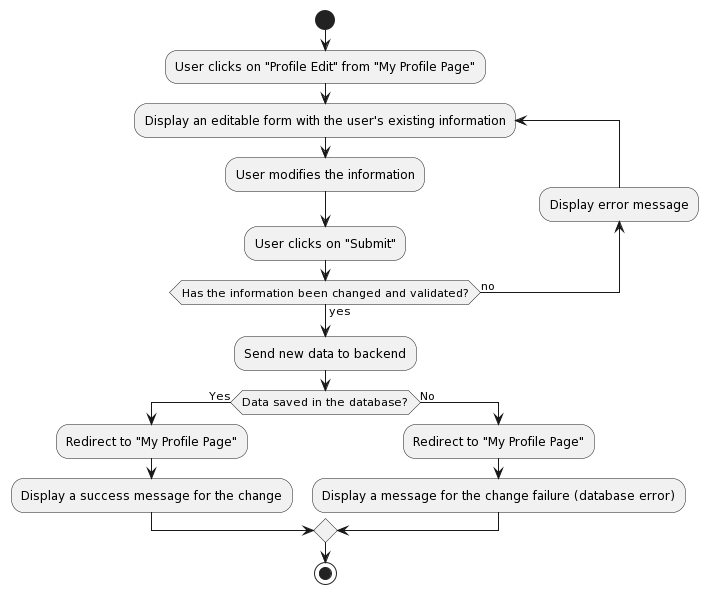

The diagram above was rendered by PlantUML. Its source (embedded in the PNG):
@startuml
start

:User clicks on "Profile Edit" from "My Profile Page";
repeat :Display an editable form with the user's existing information;
  :User modifies the information;
  :User clicks on "Submit";
backward:Display error message;
repeat while (Has the information been changed and validated?) is (no) not (yes)
    :Send new data to backend;
    if (Data saved in the database?) then (Yes)
      :Redirect to "My Profile Page";
      :Display a success message for the change;
    else (No)
      :Redirect to "My Profile Page";
      :Display a message for the change failure (database error);
    endif
stop
@enduml